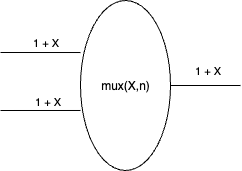

The diagram above was exported from draw.io. Its source (the exported page's mxGraphModel, read from the mxfile embedded in the PNG):
<mxGraphModel dx="632" dy="546" grid="1" gridSize="10" guides="1" tooltips="1" connect="1" arrows="1" fold="1" page="1" pageScale="1" pageWidth="850" pageHeight="1100" math="0" shadow="0">
  <root>
    <mxCell id="0" />
    <mxCell id="1" parent="0" />
    <mxCell id="7FEVnHz1q0dPdt0fdVhT-2" value="mux(X,n)" style="ellipse;whiteSpace=wrap;html=1;" vertex="1" parent="1">
      <mxGeometry x="370" y="360" width="90" height="170" as="geometry" />
    </mxCell>
    <mxCell id="7FEVnHz1q0dPdt0fdVhT-3" value="" style="endArrow=none;html=1;rounded=0;entryX=0;entryY=0.306;entryDx=0;entryDy=0;entryPerimeter=0;" edge="1" parent="1" target="7FEVnHz1q0dPdt0fdVhT-2">
      <mxGeometry width="50" height="50" relative="1" as="geometry">
        <mxPoint x="290" y="412" as="sourcePoint" />
        <mxPoint x="450" y="470" as="targetPoint" />
      </mxGeometry>
    </mxCell>
    <mxCell id="7FEVnHz1q0dPdt0fdVhT-5" value="1 + X" style="edgeLabel;html=1;align=center;verticalAlign=bottom;resizable=0;points=[];labelPosition=center;verticalLabelPosition=top;textShadow=0;" vertex="1" connectable="0" parent="7FEVnHz1q0dPdt0fdVhT-3">
      <mxGeometry x="0.125" y="2" relative="1" as="geometry">
        <mxPoint as="offset" />
      </mxGeometry>
    </mxCell>
    <mxCell id="7FEVnHz1q0dPdt0fdVhT-4" value="" style="endArrow=none;html=1;rounded=0;entryX=0;entryY=0.647;entryDx=0;entryDy=0;entryPerimeter=0;" edge="1" parent="1" target="7FEVnHz1q0dPdt0fdVhT-2">
      <mxGeometry width="50" height="50" relative="1" as="geometry">
        <mxPoint x="290" y="470" as="sourcePoint" />
        <mxPoint x="450" y="470" as="targetPoint" />
      </mxGeometry>
    </mxCell>
    <mxCell id="7FEVnHz1q0dPdt0fdVhT-6" value="1 + X" style="edgeLabel;html=1;align=center;verticalAlign=bottom;resizable=0;points=[];labelPosition=center;verticalLabelPosition=top;" vertex="1" connectable="0" parent="7FEVnHz1q0dPdt0fdVhT-4">
      <mxGeometry x="0.175" y="1" relative="1" as="geometry">
        <mxPoint as="offset" />
      </mxGeometry>
    </mxCell>
    <mxCell id="7FEVnHz1q0dPdt0fdVhT-7" value="" style="endArrow=none;html=1;rounded=0;exitX=1;exitY=0.5;exitDx=0;exitDy=0;" edge="1" parent="1" source="7FEVnHz1q0dPdt0fdVhT-2">
      <mxGeometry width="50" height="50" relative="1" as="geometry">
        <mxPoint x="400" y="520" as="sourcePoint" />
        <mxPoint x="530" y="445" as="targetPoint" />
      </mxGeometry>
    </mxCell>
    <mxCell id="7FEVnHz1q0dPdt0fdVhT-8" value="1 + X" style="edgeLabel;html=1;align=center;verticalAlign=middle;resizable=0;points=[];" vertex="1" connectable="0" parent="7FEVnHz1q0dPdt0fdVhT-7">
      <mxGeometry x="0.0571" relative="1" as="geometry">
        <mxPoint y="-15" as="offset" />
      </mxGeometry>
    </mxCell>
  </root>
</mxGraphModel>